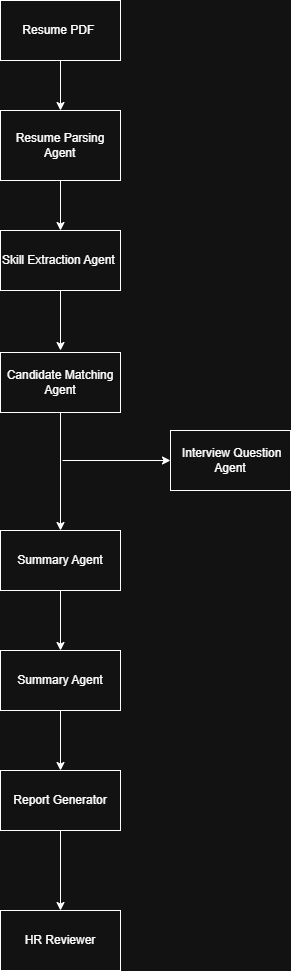

The diagram above was exported from draw.io. Its source (the exported page's mxGraphModel, read from the mxfile embedded in the PNG):
<mxGraphModel dx="1030" dy="1662" grid="1" gridSize="10" guides="1" tooltips="1" connect="1" arrows="1" fold="1" page="1" pageScale="1" pageWidth="850" pageHeight="1100" math="0" shadow="0">
  <root>
    <mxCell id="0" />
    <mxCell id="1" parent="0" />
    <mxCell id="Nnvls_pYT9QmUNKrO2AX-6" edge="1" parent="1" source="Nnvls_pYT9QmUNKrO2AX-4" style="edgeStyle=orthogonalEdgeStyle;rounded=0;orthogonalLoop=1;jettySize=auto;html=1;exitX=0.5;exitY=1;exitDx=0;exitDy=0;">
      <mxGeometry relative="1" as="geometry">
        <mxPoint x="460" y="-80" as="targetPoint" />
      </mxGeometry>
    </mxCell>
    <mxCell id="Nnvls_pYT9QmUNKrO2AX-4" parent="1" style="whiteSpace=wrap;html=1;" value="&lt;span style=&quot;text-align: left;&quot;&gt;Resume PDF&amp;nbsp;&lt;/span&gt;" vertex="1">
      <mxGeometry height="60" width="120" x="400" y="-190" as="geometry" />
    </mxCell>
    <mxCell id="Nnvls_pYT9QmUNKrO2AX-11" edge="1" parent="1" source="Nnvls_pYT9QmUNKrO2AX-10" style="edgeStyle=orthogonalEdgeStyle;rounded=0;orthogonalLoop=1;jettySize=auto;html=1;">
      <mxGeometry relative="1" as="geometry">
        <mxPoint x="460" y="40" as="targetPoint" />
      </mxGeometry>
    </mxCell>
    <mxCell id="Nnvls_pYT9QmUNKrO2AX-10" parent="1" style="whiteSpace=wrap;html=1;" value="&lt;span style=&quot;text-align: left;&quot;&gt;Resume Parsing&lt;/span&gt;&lt;br style=&quot;padding: 0px; margin: 0px; text-align: left;&quot;&gt;&lt;span style=&quot;text-align: left;&quot;&gt;&amp;nbsp;Agent&amp;nbsp;&lt;/span&gt;" vertex="1">
      <mxGeometry height="70" width="120" x="400" y="-80" as="geometry" />
    </mxCell>
    <mxCell id="Nnvls_pYT9QmUNKrO2AX-16" edge="1" parent="1" source="Nnvls_pYT9QmUNKrO2AX-12" style="edgeStyle=orthogonalEdgeStyle;rounded=0;orthogonalLoop=1;jettySize=auto;html=1;">
      <mxGeometry relative="1" as="geometry">
        <mxPoint x="460" y="160" as="targetPoint" />
      </mxGeometry>
    </mxCell>
    <mxCell id="Nnvls_pYT9QmUNKrO2AX-12" parent="1" style="whiteSpace=wrap;html=1;" value="&lt;span style=&quot;text-align: left;&quot;&gt;Skill Extraction Agent&amp;nbsp;&lt;/span&gt;" vertex="1">
      <mxGeometry height="60" width="120" x="400" y="40" as="geometry" />
    </mxCell>
    <mxCell id="Nnvls_pYT9QmUNKrO2AX-17" edge="1" parent="1" source="Nnvls_pYT9QmUNKrO2AX-13" style="edgeStyle=orthogonalEdgeStyle;rounded=0;orthogonalLoop=1;jettySize=auto;html=1;">
      <mxGeometry relative="1" as="geometry">
        <mxPoint x="460" y="340" as="targetPoint" />
      </mxGeometry>
    </mxCell>
    <mxCell id="Nnvls_pYT9QmUNKrO2AX-13" parent="1" style="whiteSpace=wrap;html=1;" value="&lt;span style=&quot;text-align: left;&quot;&gt;Candidate Matching Agent&lt;/span&gt;" vertex="1">
      <mxGeometry height="60" width="120" x="400" y="162" as="geometry" />
    </mxCell>
    <mxCell id="Nnvls_pYT9QmUNKrO2AX-18" edge="1" parent="1" style="edgeStyle=none;orthogonalLoop=1;jettySize=auto;html=1;rounded=0;" value="">
      <mxGeometry relative="1" width="80" as="geometry">
        <Array as="points" />
        <mxPoint x="462" y="270" as="sourcePoint" />
        <mxPoint x="570" y="270" as="targetPoint" />
      </mxGeometry>
    </mxCell>
    <mxCell id="Nnvls_pYT9QmUNKrO2AX-19" parent="1" style="whiteSpace=wrap;html=1;" value="&lt;span style=&quot;text-align: left;&quot;&gt;&amp;nbsp;Interview Question Agent&lt;/span&gt;" vertex="1">
      <mxGeometry height="60" width="120" x="570" y="240" as="geometry" />
    </mxCell>
    <mxCell id="Nnvls_pYT9QmUNKrO2AX-21" edge="1" parent="1" source="Nnvls_pYT9QmUNKrO2AX-20" style="edgeStyle=orthogonalEdgeStyle;rounded=0;orthogonalLoop=1;jettySize=auto;html=1;exitX=0.5;exitY=1;exitDx=0;exitDy=0;">
      <mxGeometry relative="1" as="geometry">
        <mxPoint x="460" y="460" as="targetPoint" />
      </mxGeometry>
    </mxCell>
    <mxCell id="Nnvls_pYT9QmUNKrO2AX-20" parent="1" style="whiteSpace=wrap;html=1;" value="&lt;span style=&quot;text-align: left;&quot;&gt;&amp;nbsp;Summary Agent&amp;nbsp;&lt;/span&gt;" vertex="1">
      <mxGeometry height="60" width="120" x="400" y="340" as="geometry" />
    </mxCell>
    <mxCell id="Nnvls_pYT9QmUNKrO2AX-23" edge="1" parent="1" source="Nnvls_pYT9QmUNKrO2AX-22" style="edgeStyle=orthogonalEdgeStyle;rounded=0;orthogonalLoop=1;jettySize=auto;html=1;">
      <mxGeometry relative="1" as="geometry">
        <mxPoint x="460" y="580" as="targetPoint" />
      </mxGeometry>
    </mxCell>
    <mxCell id="Nnvls_pYT9QmUNKrO2AX-22" parent="1" style="whiteSpace=wrap;html=1;" value="&lt;span style=&quot;text-align: left;&quot;&gt;&amp;nbsp;Summary Agent&amp;nbsp;&lt;/span&gt;" vertex="1">
      <mxGeometry height="60" width="120" x="400" y="460" as="geometry" />
    </mxCell>
    <mxCell id="Nnvls_pYT9QmUNKrO2AX-25" edge="1" parent="1" source="Nnvls_pYT9QmUNKrO2AX-24" style="edgeStyle=orthogonalEdgeStyle;rounded=0;orthogonalLoop=1;jettySize=auto;html=1;">
      <mxGeometry relative="1" as="geometry">
        <mxPoint x="460" y="720" as="targetPoint" />
      </mxGeometry>
    </mxCell>
    <mxCell id="Nnvls_pYT9QmUNKrO2AX-24" parent="1" style="whiteSpace=wrap;html=1;" value="&lt;span style=&quot;text-align: left;&quot;&gt;Report Generator&lt;/span&gt;" vertex="1">
      <mxGeometry height="60" width="120" x="400" y="580" as="geometry" />
    </mxCell>
    <mxCell id="Nnvls_pYT9QmUNKrO2AX-26" parent="1" style="whiteSpace=wrap;html=1;" value="&lt;span style=&quot;text-align: left;&quot;&gt;HR Reviewer&lt;/span&gt;" vertex="1">
      <mxGeometry height="60" width="120" x="400" y="720" as="geometry" />
    </mxCell>
  </root>
</mxGraphModel>